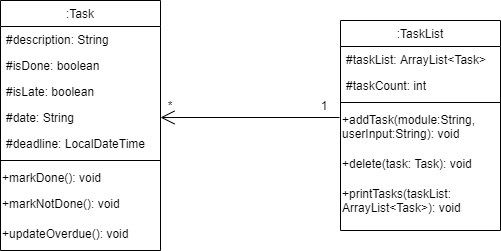

The diagram above was exported from draw.io. Its source (the exported page's mxGraphModel, read from the mxfile embedded in the PNG):
<mxGraphModel dx="452" dy="599" grid="1" gridSize="10" guides="1" tooltips="1" connect="1" arrows="1" fold="1" page="1" pageScale="1" pageWidth="827" pageHeight="1169" math="0" shadow="0">
  <root>
    <mxCell id="WIyWlLk6GJQsqaUBKTNV-0" />
    <mxCell id="WIyWlLk6GJQsqaUBKTNV-1" parent="WIyWlLk6GJQsqaUBKTNV-0" />
    <mxCell id="zkfFHV4jXpPFQw0GAbJ--17" value=":TaskList" style="swimlane;fontStyle=0;align=center;verticalAlign=top;childLayout=stackLayout;horizontal=1;startSize=26;horizontalStack=0;resizeParent=1;resizeLast=0;collapsible=1;marginBottom=0;rounded=0;shadow=0;strokeWidth=1;" parent="WIyWlLk6GJQsqaUBKTNV-1" vertex="1">
      <mxGeometry x="430" y="140" width="160" height="210" as="geometry">
        <mxRectangle x="550" y="140" width="160" height="26" as="alternateBounds" />
      </mxGeometry>
    </mxCell>
    <mxCell id="zkfFHV4jXpPFQw0GAbJ--21" value="#taskList: ArrayList&lt;Task&gt;" style="text;align=left;verticalAlign=top;spacingLeft=4;spacingRight=4;overflow=hidden;rotatable=0;points=[[0,0.5],[1,0.5]];portConstraint=eastwest;rounded=0;shadow=0;html=0;" parent="zkfFHV4jXpPFQw0GAbJ--17" vertex="1">
      <mxGeometry y="26" width="160" height="26" as="geometry" />
    </mxCell>
    <mxCell id="zkfFHV4jXpPFQw0GAbJ--22" value="#taskCount: int" style="text;align=left;verticalAlign=top;spacingLeft=4;spacingRight=4;overflow=hidden;rotatable=0;points=[[0,0.5],[1,0.5]];portConstraint=eastwest;rounded=0;shadow=0;html=0;" parent="zkfFHV4jXpPFQw0GAbJ--17" vertex="1">
      <mxGeometry y="52" width="160" height="26" as="geometry" />
    </mxCell>
    <mxCell id="zkfFHV4jXpPFQw0GAbJ--23" value="" style="line;html=1;strokeWidth=1;align=left;verticalAlign=middle;spacingTop=-1;spacingLeft=3;spacingRight=3;rotatable=0;labelPosition=right;points=[];portConstraint=eastwest;" parent="zkfFHV4jXpPFQw0GAbJ--17" vertex="1">
      <mxGeometry y="78" width="160" height="8" as="geometry" />
    </mxCell>
    <mxCell id="OvVM7LJxsg_E_na2WmpY-16" value="+addTask(module:String,&amp;nbsp;&lt;br&gt;userInput:String): void" style="text;html=1;strokeColor=none;fillColor=none;align=left;verticalAlign=top;whiteSpace=wrap;rounded=0;" vertex="1" parent="zkfFHV4jXpPFQw0GAbJ--17">
      <mxGeometry y="86" width="160" height="44" as="geometry" />
    </mxCell>
    <mxCell id="OvVM7LJxsg_E_na2WmpY-24" value="+delete(task: Task): void" style="text;html=1;strokeColor=none;fillColor=none;align=left;verticalAlign=top;whiteSpace=wrap;rounded=0;" vertex="1" parent="zkfFHV4jXpPFQw0GAbJ--17">
      <mxGeometry y="130" width="160" height="30" as="geometry" />
    </mxCell>
    <mxCell id="OvVM7LJxsg_E_na2WmpY-29" value="+printTasks(taskList: ArrayList&amp;lt;Task&amp;gt;): void" style="text;html=1;strokeColor=none;fillColor=none;align=left;verticalAlign=top;whiteSpace=wrap;rounded=0;" vertex="1" parent="zkfFHV4jXpPFQw0GAbJ--17">
      <mxGeometry y="160" width="160" height="40" as="geometry" />
    </mxCell>
    <mxCell id="OvVM7LJxsg_E_na2WmpY-0" value=":Task" style="swimlane;fontStyle=0;align=center;verticalAlign=top;childLayout=stackLayout;horizontal=1;startSize=26;horizontalStack=0;resizeParent=1;resizeLast=0;collapsible=1;marginBottom=0;rounded=0;shadow=0;strokeWidth=1;" vertex="1" parent="WIyWlLk6GJQsqaUBKTNV-1">
      <mxGeometry x="90" y="120" width="160" height="250" as="geometry">
        <mxRectangle x="550" y="140" width="160" height="26" as="alternateBounds" />
      </mxGeometry>
    </mxCell>
    <mxCell id="OvVM7LJxsg_E_na2WmpY-1" value="#description: String" style="text;align=left;verticalAlign=top;spacingLeft=4;spacingRight=4;overflow=hidden;rotatable=0;points=[[0,0.5],[1,0.5]];portConstraint=eastwest;" vertex="1" parent="OvVM7LJxsg_E_na2WmpY-0">
      <mxGeometry y="26" width="160" height="26" as="geometry" />
    </mxCell>
    <mxCell id="OvVM7LJxsg_E_na2WmpY-2" value="#isDone: boolean" style="text;align=left;verticalAlign=top;spacingLeft=4;spacingRight=4;overflow=hidden;rotatable=0;points=[[0,0.5],[1,0.5]];portConstraint=eastwest;rounded=0;shadow=0;html=0;" vertex="1" parent="OvVM7LJxsg_E_na2WmpY-0">
      <mxGeometry y="52" width="160" height="26" as="geometry" />
    </mxCell>
    <mxCell id="OvVM7LJxsg_E_na2WmpY-3" value="#isLate: boolean" style="text;align=left;verticalAlign=top;spacingLeft=4;spacingRight=4;overflow=hidden;rotatable=0;points=[[0,0.5],[1,0.5]];portConstraint=eastwest;rounded=0;shadow=0;html=0;" vertex="1" parent="OvVM7LJxsg_E_na2WmpY-0">
      <mxGeometry y="78" width="160" height="26" as="geometry" />
    </mxCell>
    <mxCell id="OvVM7LJxsg_E_na2WmpY-4" value="#date: String" style="text;align=left;verticalAlign=top;spacingLeft=4;spacingRight=4;overflow=hidden;rotatable=0;points=[[0,0.5],[1,0.5]];portConstraint=eastwest;rounded=0;shadow=0;html=0;" vertex="1" parent="OvVM7LJxsg_E_na2WmpY-0">
      <mxGeometry y="104" width="160" height="26" as="geometry" />
    </mxCell>
    <mxCell id="OvVM7LJxsg_E_na2WmpY-5" value="#deadline: LocalDateTime" style="text;align=left;verticalAlign=top;spacingLeft=4;spacingRight=4;overflow=hidden;rotatable=0;points=[[0,0.5],[1,0.5]];portConstraint=eastwest;rounded=0;shadow=0;html=0;" vertex="1" parent="OvVM7LJxsg_E_na2WmpY-0">
      <mxGeometry y="130" width="160" height="26" as="geometry" />
    </mxCell>
    <mxCell id="OvVM7LJxsg_E_na2WmpY-6" value="" style="line;html=1;strokeWidth=1;align=left;verticalAlign=middle;spacingTop=-1;spacingLeft=3;spacingRight=3;rotatable=0;labelPosition=right;points=[];portConstraint=eastwest;" vertex="1" parent="OvVM7LJxsg_E_na2WmpY-0">
      <mxGeometry y="156" width="160" height="8" as="geometry" />
    </mxCell>
    <mxCell id="OvVM7LJxsg_E_na2WmpY-19" value="+markDone(): void" style="text;html=1;strokeColor=none;fillColor=none;align=left;verticalAlign=top;whiteSpace=wrap;rounded=0;" vertex="1" parent="OvVM7LJxsg_E_na2WmpY-0">
      <mxGeometry y="164" width="160" height="26" as="geometry" />
    </mxCell>
    <mxCell id="OvVM7LJxsg_E_na2WmpY-20" value="+markNotDone(): void" style="text;html=1;strokeColor=none;fillColor=none;align=left;verticalAlign=top;whiteSpace=wrap;rounded=0;" vertex="1" parent="OvVM7LJxsg_E_na2WmpY-0">
      <mxGeometry y="190" width="160" height="30" as="geometry" />
    </mxCell>
    <mxCell id="OvVM7LJxsg_E_na2WmpY-21" value="+updateOverdue(): void" style="text;html=1;strokeColor=none;fillColor=none;align=left;verticalAlign=top;whiteSpace=wrap;rounded=0;" vertex="1" parent="OvVM7LJxsg_E_na2WmpY-0">
      <mxGeometry y="220" width="160" height="30" as="geometry" />
    </mxCell>
    <mxCell id="OvVM7LJxsg_E_na2WmpY-10" value="" style="endArrow=open;endFill=1;endSize=12;html=1;rounded=0;edgeStyle=orthogonalEdgeStyle;entryX=1;entryY=0.5;entryDx=0;entryDy=0;" edge="1" parent="WIyWlLk6GJQsqaUBKTNV-1" target="OvVM7LJxsg_E_na2WmpY-4">
      <mxGeometry width="160" relative="1" as="geometry">
        <mxPoint x="429" y="237" as="sourcePoint" />
        <mxPoint x="410" y="227.5" as="targetPoint" />
        <Array as="points">
          <mxPoint x="429" y="237" />
        </Array>
      </mxGeometry>
    </mxCell>
    <mxCell id="OvVM7LJxsg_E_na2WmpY-12" value="1" style="text;html=1;strokeColor=none;fillColor=none;align=center;verticalAlign=middle;whiteSpace=wrap;rounded=0;" vertex="1" parent="WIyWlLk6GJQsqaUBKTNV-1">
      <mxGeometry x="384" y="210" width="60" height="30" as="geometry" />
    </mxCell>
    <mxCell id="OvVM7LJxsg_E_na2WmpY-13" value="*" style="text;html=1;strokeColor=none;fillColor=none;align=center;verticalAlign=middle;whiteSpace=wrap;rounded=0;" vertex="1" parent="WIyWlLk6GJQsqaUBKTNV-1">
      <mxGeometry x="230" y="210" width="60" height="30" as="geometry" />
    </mxCell>
  </root>
</mxGraphModel>